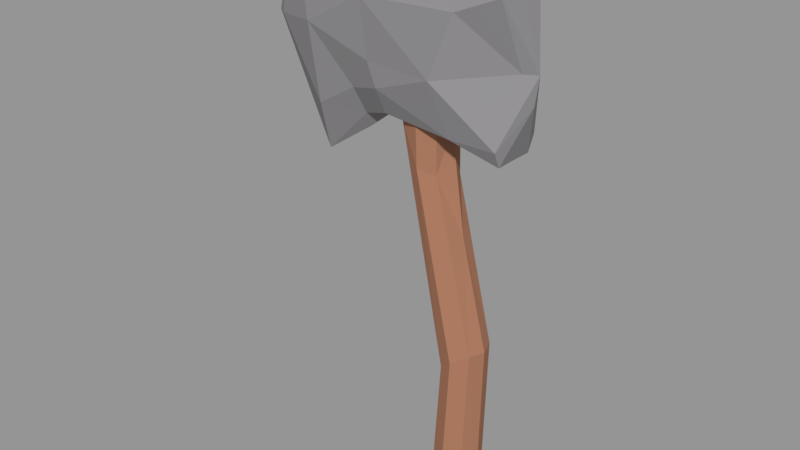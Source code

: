 # Source: axe.blend  (saved by Blender 2.79.0; exported with 4.5.12 LTS)
import bpy
from mathutils import Matrix  # noqa: F401  (used for matrix-valued properties, if any)

bpy.ops.wm.read_factory_settings(use_empty=True)
scene = bpy.context.scene
scene.name = 'Scene'

# ---- collections
col_collection_1 = bpy.data.collections.new('Collection 1'); scene.collection.children.link(col_collection_1)

# ---- materials (node trees are filled in below, after node groups)
mat_material_001 = bpy.data.materials.new('Material.001')
mat_material_001.alpha_threshold = 0.0
mat_material_001.use_transparent_shadow = False
mat_material_001.diffuse_color = (0.2622, 0.2545, 0.2641, 1.0)
mat_material_001.specular_color = (0.8052, 0.8667, 1.0)
mat_material_001.roughness = 0.5
mat_material_002 = bpy.data.materials.new('Material.002')
mat_material_002.alpha_threshold = 0.0
mat_material_002.use_transparent_shadow = False
mat_material_002.diffuse_color = (0.3832, 0.1823, 0.1099, 1.0)
mat_material_002.specular_color = (0.4412, 0.2819, 0.1101)
mat_material_002.roughness = 0.5

# ---- material node trees

# ---- meshes
me_cube_003 = bpy.data.meshes.new('Cube.003')
me_cube_003.from_pydata([(-0.6, -1.004, -1.63), (-0.6896, -0.7757, 0.8848), (1.588, -0.8433, -2.479), (1.832, -1.077, 0.7893), (2.907, -0.6203, 1.591), (-1.748, -0.5646, -1.98), (-2.07, -0.5097, 1.195), (-3.138, -0.01643, -4.226), (1.204, -1.225, -0.9629), (-0.9453, -0.9349, -0.9926), (-3.116, -0.776, -0.4149), (1.326, -0.8717, 1.0), (-1.163, -0.9551, 0.6449), (3.007, -0.8735, 1.278), (-0.5469, -0.6925, -2.367), (2.956, -0.6178, -2.929), (2.966, -0.8323, -2.474), (-3.958, -0.2627, 1.893), (-1.566, -0.2579, -2.736), (3.218, -0.2147, -0.6111), (-4.547, -0.2517, -0.5633), (-3.003, -0.5088, -2.719), (-0.7454, 0.9647, -1.66), (-0.6896, 0.7757, 0.8848), (1.445, 0.7995, -2.476), (1.387, 1.118, 0.4342), (2.943, 0.7415, 1.54), (-1.748, 0.5646, -1.98), (-2.107, 0.5101, 1.211), (-3.14, 0.02076, -4.229), (-4.08, 0.0, 2.394), (-1.804, 0.9238, -0.5383), (1.359, 1.253, -0.6195), (-0.6646, 0.8404, -0.6966), (-3.116, 0.776, -0.4149), (-0.557, 0.0, -1.886), (-0.6918, 0.0, 0.6533), (1.443, 0.0, -1.992), (1.324, 0.0, 0.7689), (2.986, 0.0, 1.389), (2.961, 0.0, -2.431), (-1.64, 0.0, -2.302), (-1.727, 0.0, 0.8725), (-2.963, 0.0, 1.417), (-4.093, 0.0, 2.164), (-4.449, 0.0, 1.127), (3.571, 0.0, -0.6195), (-1.148, 0.9672, 0.6046), (-0.6918, 0.0, 0.8847), (1.324, 0.0, 1.0), (2.79, 0.9315, 0.9507), (2.907, 0.0, 1.591), (-1.727, 0.0, 1.104), (-2.963, 0.0, 1.903), (-4.09, 0.0, 2.395), (-4.876, 0.0, -0.5867), (-0.5469, 0.6925, -2.367), (1.454, 1.134, -1.648), (1.443, 0.0, -2.476), (-0.557, 0.0, -2.37), (2.961, 0.0, -2.915), (2.956, 0.6178, -2.929), (-1.64, 0.0, -3.208), (3.465, 0.0, -1.419), (1.341, 0.977, 0.9414), (2.97, 0.8264, -2.475), (-3.986, 0.2342, 1.941), (-1.593, 0.2366, -2.757), (3.218, 0.2147, -0.6111), (-4.547, 0.2517, -0.5633), (-2.982, 0.5426, -2.634)], [], [(0, 9, 5), (62, 18, 7), (19, 8, 16), (53, 30, 6), (15, 60, 63), (39, 13, 46), (21, 7, 18), (6, 17, 12), (14, 2, 0), (62, 7, 41), (8, 0, 2), (4, 51, 49, 11), (17, 55, 20), (16, 46, 19), (5, 21, 18), (31, 47, 33), (62, 29, 67), (30, 45, 54), (30, 53, 28), (61, 63, 60), (39, 46, 26), (70, 67, 29), (23, 47, 28), (39, 26, 51), (28, 66, 30), (62, 41, 29), (47, 64, 25), (55, 66, 69), (46, 65, 68), (29, 55, 69), (12, 9, 8, 3), (14, 59, 58, 2), (1, 11, 49, 48), (18, 62, 59, 14), (15, 2, 58, 60), (8, 9, 0), (10, 21, 5, 9), (6, 1, 48, 52), (3, 8, 19, 13), (52, 53, 6), (53, 54, 30), (12, 17, 10, 9), (20, 10, 17), (21, 10, 20, 7), (3, 11, 1, 12), (39, 51, 4, 13), (1, 6, 12), (13, 4, 11, 3), (17, 30, 45, 55), (6, 30, 17), (16, 15, 63, 46), (2, 15, 16), (14, 0, 18), (26, 64, 49, 51), (16, 8, 2), (5, 18, 0), (13, 19, 46), (7, 20, 55), (47, 25, 32, 33), (58, 59, 56, 24), (23, 48, 49, 64), (67, 56, 59, 62), (32, 57, 22, 33), (58, 24, 61, 60), (31, 33, 22, 27), (34, 31, 27, 70), (48, 23, 28, 52), (68, 65, 57, 32), (28, 53, 52), (68, 32, 25, 50), (47, 31, 34, 66), (66, 34, 69), (69, 34, 70, 29), (38, 49, 48, 36), (64, 47, 23), (39, 51, 49, 38), (48, 52, 42, 36), (28, 47, 66), (52, 53, 43, 42), (53, 54, 44, 43), (44, 54, 45, 55), (45, 30, 66, 55), (57, 24, 56, 22), (59, 58, 37, 35), (58, 60, 40, 37), (65, 61, 24, 57), (41, 62, 59, 35), (67, 22, 56), (63, 61, 65, 46), (40, 60, 63, 46), (50, 25, 64, 26), (46, 68, 50, 26), (22, 67, 27), (27, 67, 70)])
me_cube_003.materials.append(mat_material_001)
me_cube_003.use_remesh_preserve_volume = False
me_cube_003.use_remesh_preserve_attributes = False
me_cube_003.use_mirror_vertex_groups = False
me_cube_003.update()
me_cylinder_001 = bpy.data.meshes.new('Cylinder.001')
me_cylinder_001.from_pydata([(0.1085, 0.9663, -2.841), (2.51e-10, 1.034, 2.945), (0.7309, 0.7309, 2.945), (1.0, -4.371e-08, -1.449), (1.034, -4.543e-08, 2.945), (0.7309, -0.7309, 2.945), (0.1446, -0.9561, -3.032), (-9.012e-08, -1.034, 2.945), (-0.7071, -0.7071, -1.449), (-0.7309, -0.7309, 2.945), (-0.7071, 0.7071, -1.449), (-0.7309, 0.7309, 2.945), (-0.3168, 0.7648, 4.719), (0.384, -0.7425, 4.725), (0.9113, 0.6458, -3.521), (1.626, -4.875e-08, -5.761), (0.8371, -0.6637, -3.226), (-0.9531, -0.009349, -2.134), (2.533, 0.6648, -10.29), (2.533, -0.6648, -10.29), (1.858, -0.9799, -10.71), (0.9636, -0.007207, -11.5), (1.858, 0.9799, -10.71), (2.768, -1.708e-08, -10.3), (1.215, -0.6773, -11.25), (1.215, 0.6773, -11.25), (1.029, 0.863, 4.53), (1.55e-07, 1.379, 4.428), (1.379, -6.31e-08, 4.428), (0.9751, -0.9751, 4.428), (3.449e-08, -1.379, 4.428), (-1.021, -0.8954, 4.533), (-1.272, -0.05953, 4.409), (-0.9751, 0.9751, 4.428), (1.828, 0.5129, -17.9), (1.811, -0.5133, -17.9), (1.072, -0.2538, -17.9), (1.156, 0.3928, -17.87), (2.277, 0.7511, -17.27), (2.584, -0.005263, -17.37), (2.283, -0.754, -17.25), (1.56, -1.065, -17.16), (0.8275, -0.6944, -17.25), (0.5375, -7.774e-07, -17.17), (0.8249, 0.7015, -17.24), (1.56, 1.065, -17.16)], [], [(32, 33, 11), (0, 25, 10), (3, 16, 15), (8, 17, 24), (25, 21, 17), (6, 24, 20), (9, 31, 32), (0, 22, 25), (10, 25, 17), (3, 15, 14), (6, 8, 24), (24, 17, 21), (13, 30, 29), (1, 11, 33, 27), (12, 27, 33), (39, 40, 35), (35, 40, 41), (36, 42, 43), (2, 14, 0, 1), (2, 4, 3, 14), (5, 16, 3, 4), (5, 7, 6, 16), (7, 9, 8, 6), (9, 32, 17, 8), (7, 30, 31, 9), (11, 10, 17, 32), (1, 0, 10, 11), (12, 31, 13, 26), (27, 26, 2, 1), (28, 29, 5, 4), (29, 30, 7, 5), (26, 28, 4, 2), (16, 6, 20, 19), (15, 23, 18, 14), (15, 16, 19, 23), (14, 18, 22, 0), (21, 25, 44, 43), (24, 42, 41, 20), (35, 36, 37, 34, 39), (19, 40, 39, 23), (22, 18, 38, 45), (25, 22, 45, 44), (21, 43, 42, 24), (20, 41, 40, 19), (18, 23, 39, 38), (13, 29, 28, 26), (27, 12, 26), (12, 33, 32, 31), (30, 13, 31), (42, 36, 35, 41), (39, 34, 38), (44, 37, 36, 43), (44, 45, 34, 37), (34, 45, 38)])
me_cylinder_001.materials.append(mat_material_002)
me_cylinder_001.use_remesh_preserve_volume = False
me_cylinder_001.use_remesh_preserve_attributes = False
me_cylinder_001.use_mirror_vertex_groups = False
me_cylinder_001.update()

# ---- objects
ob_cube = bpy.data.objects.new('Cube', me_cube_003)
ob_cylinder = bpy.data.objects.new('Cylinder', me_cylinder_001)

# ---- transforms, parenting, visibility, modifiers, constraints
ob_cube.location = (-0.03148, -1.628e-07, 1.211)
ob_cube.scale = (0.3127, 0.3127, 0.3127)
ob_cube.lineart.crease_threshold = 0.0
ob_cylinder.location = (0.08404, -1.005e-07, 0.7477)
ob_cylinder.scale = (0.2214, 0.2214, 0.2214)
ob_cylinder.lineart.crease_threshold = 0.0

# ---- collection membership
col_collection_1.objects.link(ob_cube)
col_collection_1.objects.link(ob_cylinder)

# ---- scene / render settings (as saved in the file)
scene.frame_start = 1; scene.frame_end = 250; scene.frame_set(181)
scene.render.engine = 'BLENDER_EEVEE_NEXT'
scene.render.resolution_percentage = 50
scene.render.dither_intensity = 0.0
scene.cycles.use_denoising = False
scene.cycles.samples = 128
scene.cycles.sampling_pattern = 'TABULATED_SOBOL'
scene.cycles.use_adaptive_sampling = False
scene.cycles.use_light_tree = False
scene.cycles.blur_glossy = 0.0
scene.cycles.sample_clamp_indirect = 0.0
scene.view_settings.view_transform = 'Standard'
bpy.context.view_layer.update()

# ---- added for rendering (the .blend has no active camera and no usable light): camera, sun + grey world if the file has none
cam_auto = bpy.data.cameras.new('AutoCamera')
cam_auto.lens = 50.0
cam_auto.sensor_width = 36.0
cam_auto.clip_end = 1000.0
ob_auto_camera = bpy.data.objects.new('AutoCamera', cam_auto)
scene.collection.objects.link(ob_auto_camera)
ob_auto_camera.location = (5.18894, -6.50492, 3.71185)
ob_auto_camera.rotation_euler = (1.09748, -7.21219e-08, 0.694738)
scene.camera = ob_auto_camera
light_auto_sun = bpy.data.lights.new('AutoSun', 'SUN')
light_auto_sun.energy = 3.0
light_auto_sun.angle = 0.0523599
ob_auto_sun = bpy.data.objects.new('AutoSun', light_auto_sun)
scene.collection.objects.link(ob_auto_sun)
ob_auto_sun.rotation_euler = (0.872665, 0.174533, 0.523599)
if scene.world is None:
    world_auto = bpy.data.worlds.new('AutoWorld')
    world_auto.color = (0.3, 0.3, 0.3)
    scene.world = world_auto
bpy.context.view_layer.update()
